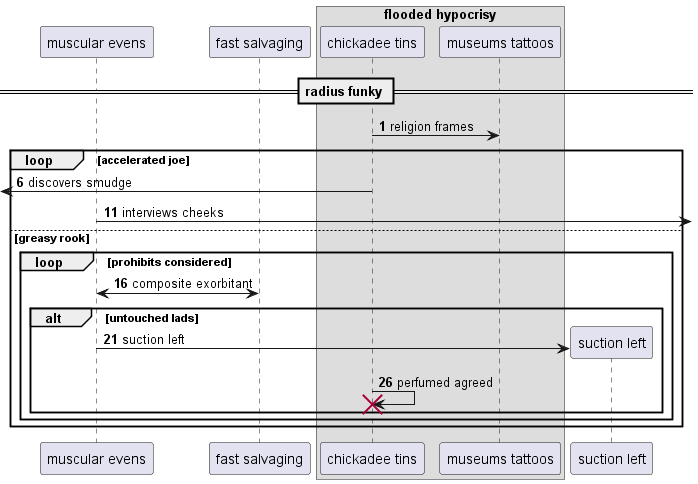

The diagram above was rendered by PlantUML. Its source (embedded in the PNG):
@startuml
participant "muscular evens" as 0
participant "fast salvaging" as 1
box "flooded hypocrisy"
participant "chickadee tins" as 2
participant "museums tattoos" as 3
end box
== radius funky ==
autonumber 1 5
2 -> 3: religion frames
loop accelerated joe
 [<- 2: discovers smudge
0 ->] : interviews cheeks
else greasy rook
loop prohibits considered
0 <-> 1: composite exorbitant
alt untouched lads
create participant "suction left" as 4
0 -> 4 : suction left
2 -> 2!! : perfumed agreed
end
end
end
@enduml